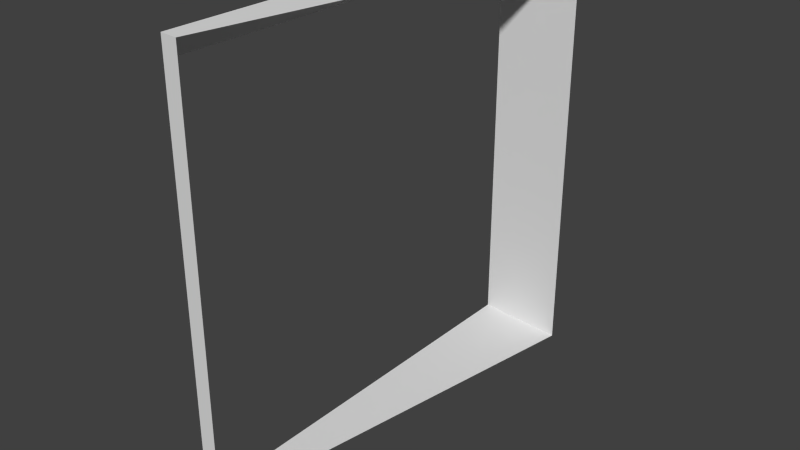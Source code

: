 # Source: Stairs.blend  (saved by Blender 2.74.0; exported with 4.5.12 LTS)
import bpy
from mathutils import Matrix  # noqa: F401  (used for matrix-valued properties, if any)

bpy.ops.wm.read_factory_settings(use_empty=True)
scene = bpy.context.scene
scene.name = 'Scene'

# ---- collections
col_collection_1 = bpy.data.collections.new('Collection 1'); scene.collection.children.link(col_collection_1)

# ---- world
world_world = bpy.data.worlds.new('World'); scene.world = world_world
world_world.color = (0.05088, 0.05088, 0.05088)
world_world.use_sun_shadow = False
world_world.sun_shadow_jitter_overblur = 0.0
world_world.cycles.sampling_method = 'MANUAL'
world_world.cycles.sample_map_resolution = 256

# ---- meshes
me_circle = bpy.data.meshes.new('Circle')
me_circle.from_pydata([(0.0, 1.0, 0.0), (0.1736, 0.9848, 0.0), (0.0, 5.0, 0.0), (0.8682, 4.924, 0.0), (0.0, 1.0, 4.0), (0.1736, 0.9848, 4.0), (0.0, 5.0, 4.0), (0.8682, 4.924, 4.0), (0.0, 1.0, -0.2), (0.0, 5.0, -0.2), (0.0, 1.0, 3.8), (0.0, 5.0, 3.8)], [], [(2, 0, 1, 3), (6, 7, 5, 4), (2, 3, 7, 6), (1, 0, 4, 5), (6, 4, 10, 11), (0, 2, 9, 8)])
_uv = me_circle.uv_layers.new(name='UVMap')
_uv.uv.foreach_set('vector', [0.719, 1.0, 0.719, 0.0, 0.965, 0.0, 0.965, 1.0, 0.965, 1.0, 0.719, 1.0, 0.719, 0.0, 0.965, 0.0, 0.0, 5.984e-08, 0.2733, 0.0, 0.2733, 1.0, 0.0, 1.0, 0.3506, 1.49e-08, 0.3906, 0.0, 0.3906, 1.0, 0.3506, 1.0, 0.96, 1.0, 0.96, 2.98e-08, 1.0, 0.0, 1.0, 1.0, 0.96, 1.0, 0.96, 0.0, 1.0, 0.0, 1.0, 1.0])
me_circle.use_remesh_preserve_volume = False
me_circle.use_remesh_preserve_attributes = False
me_circle.use_mirror_vertex_groups = False
me_circle.update()

# ---- objects
ob_circle = bpy.data.objects.new('Circle', me_circle)

# ---- transforms, parenting, visibility, modifiers, constraints
ob_circle.location = (0.0, 0.0, 0.0)
ob_circle.lineart.crease_threshold = 0.0

# ---- collection membership
col_collection_1.objects.link(ob_circle)

# ---- scene / render settings (as saved in the file)
scene.frame_start = 1; scene.frame_end = 250; scene.frame_set(1)
scene.render.engine = 'BLENDER_EEVEE_NEXT'
scene.render.resolution_percentage = 50
scene.render.dither_intensity = 0.0
scene.cycles.use_denoising = False
scene.cycles.samples = 10
scene.cycles.sampling_pattern = 'TABULATED_SOBOL'
scene.cycles.light_sampling_threshold = 0.0
scene.cycles.use_adaptive_sampling = False
scene.cycles.use_light_tree = False
scene.cycles.blur_glossy = 0.0
scene.cycles.pixel_filter_type = 'GAUSSIAN'
scene.cycles.sample_clamp_indirect = 0.0
scene.view_settings.view_transform = 'Standard'
bpy.context.view_layer.update()

# ---- added for rendering (the .blend has no active camera and no usable light): camera, sun
cam_auto = bpy.data.cameras.new('AutoCamera')
cam_auto.lens = 50.0
cam_auto.sensor_width = 36.0
cam_auto.clip_end = 1000.0
ob_auto_camera = bpy.data.objects.new('AutoCamera', cam_auto)
scene.collection.objects.link(ob_auto_camera)
ob_auto_camera.location = (5.86982, -3.53043, 6.24856)
ob_auto_camera.rotation_euler = (1.09748, -7.21219e-08, 0.694738)
scene.camera = ob_auto_camera
light_auto_sun = bpy.data.lights.new('AutoSun', 'SUN')
light_auto_sun.energy = 3.0
light_auto_sun.angle = 0.0523599
ob_auto_sun = bpy.data.objects.new('AutoSun', light_auto_sun)
scene.collection.objects.link(ob_auto_sun)
ob_auto_sun.rotation_euler = (0.872665, 0.174533, 0.523599)
bpy.context.view_layer.update()

